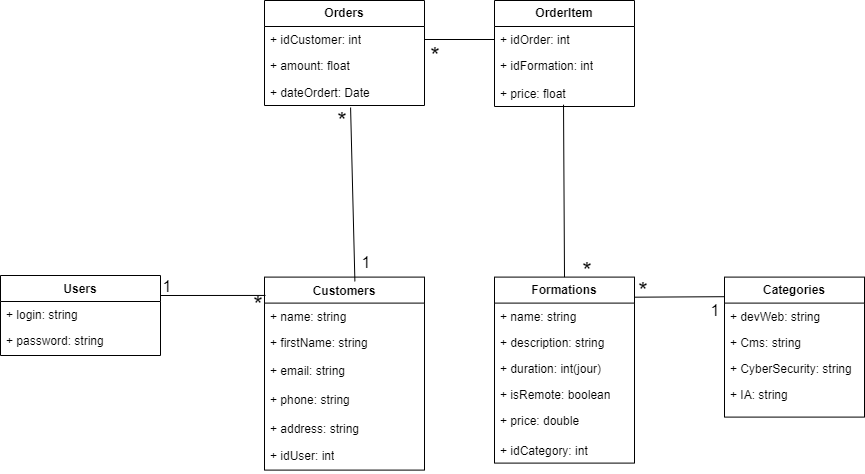

The diagram above was exported from draw.io. Its source (the exported page's mxGraphModel, read from the mxfile embedded in the PNG):
<mxGraphModel dx="2071" dy="541" grid="1" gridSize="10" guides="1" tooltips="1" connect="1" arrows="1" fold="1" page="1" pageScale="1" pageWidth="827" pageHeight="1169" math="0" shadow="0">
  <root>
    <mxCell id="0" />
    <mxCell id="1" parent="0" />
    <mxCell id="_SfsPitcWDhzp0vqcmLj-1" value="Customers" style="swimlane;fontStyle=1;align=center;verticalAlign=top;childLayout=stackLayout;horizontal=1;startSize=26;horizontalStack=0;resizeParent=1;resizeParentMax=0;resizeLast=0;collapsible=1;marginBottom=0;whiteSpace=wrap;html=1;" vertex="1" parent="1">
      <mxGeometry x="-297" y="637.6" width="160" height="193" as="geometry" />
    </mxCell>
    <mxCell id="_SfsPitcWDhzp0vqcmLj-2" value="+ name: string" style="text;strokeColor=none;fillColor=none;align=left;verticalAlign=top;spacingLeft=4;spacingRight=4;overflow=hidden;rotatable=0;points=[[0,0.5],[1,0.5]];portConstraint=eastwest;whiteSpace=wrap;html=1;" vertex="1" parent="_SfsPitcWDhzp0vqcmLj-1">
      <mxGeometry y="26" width="160" height="26" as="geometry" />
    </mxCell>
    <mxCell id="_SfsPitcWDhzp0vqcmLj-3" value="+ firstName: string" style="text;strokeColor=none;fillColor=none;align=left;verticalAlign=top;spacingLeft=4;spacingRight=4;overflow=hidden;rotatable=0;points=[[0,0.5],[1,0.5]];portConstraint=eastwest;whiteSpace=wrap;html=1;" vertex="1" parent="_SfsPitcWDhzp0vqcmLj-1">
      <mxGeometry y="52" width="160" height="28" as="geometry" />
    </mxCell>
    <mxCell id="_SfsPitcWDhzp0vqcmLj-4" value="+ email: string" style="text;strokeColor=none;fillColor=none;align=left;verticalAlign=top;spacingLeft=4;spacingRight=4;overflow=hidden;rotatable=0;points=[[0,0.5],[1,0.5]];portConstraint=eastwest;whiteSpace=wrap;html=1;" vertex="1" parent="_SfsPitcWDhzp0vqcmLj-1">
      <mxGeometry y="80" width="160" height="29" as="geometry" />
    </mxCell>
    <mxCell id="_SfsPitcWDhzp0vqcmLj-5" value="+ phone: string" style="text;strokeColor=none;fillColor=none;align=left;verticalAlign=top;spacingLeft=4;spacingRight=4;overflow=hidden;rotatable=0;points=[[0,0.5],[1,0.5]];portConstraint=eastwest;whiteSpace=wrap;html=1;" vertex="1" parent="_SfsPitcWDhzp0vqcmLj-1">
      <mxGeometry y="109" width="160" height="29" as="geometry" />
    </mxCell>
    <mxCell id="_SfsPitcWDhzp0vqcmLj-6" value="+ address: string" style="text;strokeColor=none;fillColor=none;align=left;verticalAlign=top;spacingLeft=4;spacingRight=4;overflow=hidden;rotatable=0;points=[[0,0.5],[1,0.5]];portConstraint=eastwest;whiteSpace=wrap;html=1;" vertex="1" parent="_SfsPitcWDhzp0vqcmLj-1">
      <mxGeometry y="138" width="160" height="27" as="geometry" />
    </mxCell>
    <mxCell id="_SfsPitcWDhzp0vqcmLj-7" value="+ idUser: int" style="text;strokeColor=none;fillColor=none;align=left;verticalAlign=top;spacingLeft=4;spacingRight=4;overflow=hidden;rotatable=0;points=[[0,0.5],[1,0.5]];portConstraint=eastwest;whiteSpace=wrap;html=1;" vertex="1" parent="_SfsPitcWDhzp0vqcmLj-1">
      <mxGeometry y="165" width="160" height="28" as="geometry" />
    </mxCell>
    <mxCell id="_SfsPitcWDhzp0vqcmLj-8" value="&lt;b&gt;Formations&lt;/b&gt;" style="swimlane;fontStyle=0;childLayout=stackLayout;horizontal=1;startSize=26;fillColor=none;horizontalStack=0;resizeParent=1;resizeParentMax=0;resizeLast=0;collapsible=1;marginBottom=0;whiteSpace=wrap;html=1;" vertex="1" parent="1">
      <mxGeometry x="-67" y="637.5999755859375" width="140" height="186" as="geometry" />
    </mxCell>
    <mxCell id="_SfsPitcWDhzp0vqcmLj-9" value="+ name: string" style="text;strokeColor=none;fillColor=none;align=left;verticalAlign=top;spacingLeft=4;spacingRight=4;overflow=hidden;rotatable=0;points=[[0,0.5],[1,0.5]];portConstraint=eastwest;whiteSpace=wrap;html=1;" vertex="1" parent="_SfsPitcWDhzp0vqcmLj-8">
      <mxGeometry y="26" width="140" height="26" as="geometry" />
    </mxCell>
    <mxCell id="_SfsPitcWDhzp0vqcmLj-10" value="+ description: string" style="text;strokeColor=none;fillColor=none;align=left;verticalAlign=top;spacingLeft=4;spacingRight=4;overflow=hidden;rotatable=0;points=[[0,0.5],[1,0.5]];portConstraint=eastwest;whiteSpace=wrap;html=1;" vertex="1" parent="_SfsPitcWDhzp0vqcmLj-8">
      <mxGeometry y="52" width="140" height="26" as="geometry" />
    </mxCell>
    <mxCell id="_SfsPitcWDhzp0vqcmLj-11" value="+ duration: int(jour)" style="text;strokeColor=none;fillColor=none;align=left;verticalAlign=top;spacingLeft=4;spacingRight=4;overflow=hidden;rotatable=0;points=[[0,0.5],[1,0.5]];portConstraint=eastwest;whiteSpace=wrap;html=1;" vertex="1" parent="_SfsPitcWDhzp0vqcmLj-8">
      <mxGeometry y="78" width="140" height="26" as="geometry" />
    </mxCell>
    <mxCell id="_SfsPitcWDhzp0vqcmLj-12" value="+ isRemote: boolean" style="text;strokeColor=none;fillColor=none;align=left;verticalAlign=top;spacingLeft=4;spacingRight=4;overflow=hidden;rotatable=0;points=[[0,0.5],[1,0.5]];portConstraint=eastwest;whiteSpace=wrap;html=1;" vertex="1" parent="_SfsPitcWDhzp0vqcmLj-8">
      <mxGeometry y="104" width="140" height="26" as="geometry" />
    </mxCell>
    <mxCell id="_SfsPitcWDhzp0vqcmLj-13" value="+ price: double" style="text;strokeColor=none;fillColor=none;align=left;verticalAlign=top;spacingLeft=4;spacingRight=4;overflow=hidden;rotatable=0;points=[[0,0.5],[1,0.5]];portConstraint=eastwest;whiteSpace=wrap;html=1;" vertex="1" parent="_SfsPitcWDhzp0vqcmLj-8">
      <mxGeometry y="130" width="140" height="30" as="geometry" />
    </mxCell>
    <mxCell id="_SfsPitcWDhzp0vqcmLj-14" value="+ idCategory: int" style="text;strokeColor=none;fillColor=none;align=left;verticalAlign=top;spacingLeft=4;spacingRight=4;overflow=hidden;rotatable=0;points=[[0,0.5],[1,0.5]];portConstraint=eastwest;whiteSpace=wrap;html=1;" vertex="1" parent="_SfsPitcWDhzp0vqcmLj-8">
      <mxGeometry y="160" width="140" height="26" as="geometry" />
    </mxCell>
    <mxCell id="_SfsPitcWDhzp0vqcmLj-15" value="&lt;b&gt;Categories&lt;/b&gt;" style="swimlane;fontStyle=0;childLayout=stackLayout;horizontal=1;startSize=26;fillColor=none;horizontalStack=0;resizeParent=1;resizeParentMax=0;resizeLast=0;collapsible=1;marginBottom=0;whiteSpace=wrap;html=1;" vertex="1" parent="1">
      <mxGeometry x="163" y="637.5999755859375" width="140" height="140" as="geometry" />
    </mxCell>
    <mxCell id="_SfsPitcWDhzp0vqcmLj-16" value="+ devWeb: string" style="text;strokeColor=none;fillColor=none;align=left;verticalAlign=top;spacingLeft=4;spacingRight=4;overflow=hidden;rotatable=0;points=[[0,0.5],[1,0.5]];portConstraint=eastwest;whiteSpace=wrap;html=1;" vertex="1" parent="_SfsPitcWDhzp0vqcmLj-15">
      <mxGeometry y="26" width="140" height="26" as="geometry" />
    </mxCell>
    <mxCell id="_SfsPitcWDhzp0vqcmLj-17" value="+ Cms: string" style="text;strokeColor=none;fillColor=none;align=left;verticalAlign=top;spacingLeft=4;spacingRight=4;overflow=hidden;rotatable=0;points=[[0,0.5],[1,0.5]];portConstraint=eastwest;whiteSpace=wrap;html=1;" vertex="1" parent="_SfsPitcWDhzp0vqcmLj-15">
      <mxGeometry y="52" width="140" height="26" as="geometry" />
    </mxCell>
    <mxCell id="_SfsPitcWDhzp0vqcmLj-18" value="+ CyberSecurity: string" style="text;strokeColor=none;fillColor=none;align=left;verticalAlign=top;spacingLeft=4;spacingRight=4;overflow=hidden;rotatable=0;points=[[0,0.5],[1,0.5]];portConstraint=eastwest;whiteSpace=wrap;html=1;" vertex="1" parent="_SfsPitcWDhzp0vqcmLj-15">
      <mxGeometry y="78" width="140" height="26" as="geometry" />
    </mxCell>
    <mxCell id="_SfsPitcWDhzp0vqcmLj-19" value="+ IA: string" style="text;strokeColor=none;fillColor=none;align=left;verticalAlign=top;spacingLeft=4;spacingRight=4;overflow=hidden;rotatable=0;points=[[0,0.5],[1,0.5]];portConstraint=eastwest;whiteSpace=wrap;html=1;" vertex="1" parent="_SfsPitcWDhzp0vqcmLj-15">
      <mxGeometry y="104" width="140" height="36" as="geometry" />
    </mxCell>
    <mxCell id="_SfsPitcWDhzp0vqcmLj-20" value="&lt;b&gt;Orders&lt;/b&gt;" style="swimlane;fontStyle=0;childLayout=stackLayout;horizontal=1;startSize=26;fillColor=none;horizontalStack=0;resizeParent=1;resizeParentMax=0;resizeLast=0;collapsible=1;marginBottom=0;whiteSpace=wrap;html=1;" vertex="1" parent="1">
      <mxGeometry x="-297" y="360.9999755859375" width="160" height="105" as="geometry" />
    </mxCell>
    <mxCell id="_SfsPitcWDhzp0vqcmLj-21" value="+ idCustomer: int" style="text;strokeColor=none;fillColor=none;align=left;verticalAlign=top;spacingLeft=4;spacingRight=4;overflow=hidden;rotatable=0;points=[[0,0.5],[1,0.5]];portConstraint=eastwest;whiteSpace=wrap;html=1;" vertex="1" parent="_SfsPitcWDhzp0vqcmLj-20">
      <mxGeometry y="26" width="160" height="26" as="geometry" />
    </mxCell>
    <mxCell id="_SfsPitcWDhzp0vqcmLj-22" value="+ amount: float" style="text;strokeColor=none;fillColor=none;align=left;verticalAlign=top;spacingLeft=4;spacingRight=4;overflow=hidden;rotatable=0;points=[[0,0.5],[1,0.5]];portConstraint=eastwest;whiteSpace=wrap;html=1;" vertex="1" parent="_SfsPitcWDhzp0vqcmLj-20">
      <mxGeometry y="52" width="160" height="27" as="geometry" />
    </mxCell>
    <mxCell id="_SfsPitcWDhzp0vqcmLj-23" value="+ dateOrdert: Date" style="text;strokeColor=none;fillColor=none;align=left;verticalAlign=top;spacingLeft=4;spacingRight=4;overflow=hidden;rotatable=0;points=[[0,0.5],[1,0.5]];portConstraint=eastwest;whiteSpace=wrap;html=1;" vertex="1" parent="_SfsPitcWDhzp0vqcmLj-20">
      <mxGeometry y="79" width="160" height="26" as="geometry" />
    </mxCell>
    <mxCell id="_SfsPitcWDhzp0vqcmLj-24" value="&lt;b&gt;OrderItem&lt;/b&gt;" style="swimlane;fontStyle=0;childLayout=stackLayout;horizontal=1;startSize=26;fillColor=none;horizontalStack=0;resizeParent=1;resizeParentMax=0;resizeLast=0;collapsible=1;marginBottom=0;whiteSpace=wrap;html=1;" vertex="1" parent="1">
      <mxGeometry x="-67" y="360.9999755859375" width="140" height="106" as="geometry" />
    </mxCell>
    <mxCell id="_SfsPitcWDhzp0vqcmLj-25" value="+ idOrder: int" style="text;strokeColor=none;fillColor=none;align=left;verticalAlign=top;spacingLeft=4;spacingRight=4;overflow=hidden;rotatable=0;points=[[0,0.5],[1,0.5]];portConstraint=eastwest;whiteSpace=wrap;html=1;" vertex="1" parent="_SfsPitcWDhzp0vqcmLj-24">
      <mxGeometry y="26" width="140" height="26" as="geometry" />
    </mxCell>
    <mxCell id="_SfsPitcWDhzp0vqcmLj-26" value="+ idFormation: int&lt;div&gt;&lt;br&gt;&lt;/div&gt;" style="text;strokeColor=none;fillColor=none;align=left;verticalAlign=top;spacingLeft=4;spacingRight=4;overflow=hidden;rotatable=0;points=[[0,0.5],[1,0.5]];portConstraint=eastwest;whiteSpace=wrap;html=1;" vertex="1" parent="_SfsPitcWDhzp0vqcmLj-24">
      <mxGeometry y="52" width="140" height="28" as="geometry" />
    </mxCell>
    <mxCell id="_SfsPitcWDhzp0vqcmLj-27" value="+ price: float&lt;div&gt;&lt;br&gt;&lt;/div&gt;" style="text;strokeColor=none;fillColor=none;align=left;verticalAlign=top;spacingLeft=4;spacingRight=4;overflow=hidden;rotatable=0;points=[[0,0.5],[1,0.5]];portConstraint=eastwest;whiteSpace=wrap;html=1;" vertex="1" parent="_SfsPitcWDhzp0vqcmLj-24">
      <mxGeometry y="80" width="140" height="26" as="geometry" />
    </mxCell>
    <mxCell id="_SfsPitcWDhzp0vqcmLj-28" value="" style="endArrow=none;html=1;rounded=0;exitX=0.5;exitY=0;exitDx=0;exitDy=0;entryX=0.493;entryY=0.931;entryDx=0;entryDy=0;entryPerimeter=0;" edge="1" parent="1" source="_SfsPitcWDhzp0vqcmLj-8" target="_SfsPitcWDhzp0vqcmLj-27">
      <mxGeometry width="50" height="50" relative="1" as="geometry">
        <mxPoint x="-27" y="597.5999755859375" as="sourcePoint" />
        <mxPoint x="13" y="567.5999755859375" as="targetPoint" />
      </mxGeometry>
    </mxCell>
    <mxCell id="_SfsPitcWDhzp0vqcmLj-29" value="" style="endArrow=none;html=1;rounded=0;entryX=1;entryY=0.5;entryDx=0;entryDy=0;exitX=0;exitY=0.5;exitDx=0;exitDy=0;" edge="1" parent="1" source="_SfsPitcWDhzp0vqcmLj-25" target="_SfsPitcWDhzp0vqcmLj-21">
      <mxGeometry width="50" height="50" relative="1" as="geometry">
        <mxPoint x="-127" y="587.5999755859375" as="sourcePoint" />
        <mxPoint x="-77" y="537.5999755859375" as="targetPoint" />
      </mxGeometry>
    </mxCell>
    <mxCell id="_SfsPitcWDhzp0vqcmLj-30" value="" style="endArrow=none;html=1;rounded=0;exitX=0.565;exitY=0.022;exitDx=0;exitDy=0;exitPerimeter=0;entryX=0.538;entryY=1.077;entryDx=0;entryDy=0;entryPerimeter=0;" edge="1" parent="1" source="_SfsPitcWDhzp0vqcmLj-1" target="_SfsPitcWDhzp0vqcmLj-23">
      <mxGeometry width="50" height="50" relative="1" as="geometry">
        <mxPoint x="-247" y="597.5999755859375" as="sourcePoint" />
        <mxPoint x="-222" y="530" as="targetPoint" />
      </mxGeometry>
    </mxCell>
    <mxCell id="_SfsPitcWDhzp0vqcmLj-31" value="" style="endArrow=none;html=1;rounded=0;exitX=1;exitY=0.108;exitDx=0;exitDy=0;exitPerimeter=0;entryX=0.002;entryY=0.14;entryDx=0;entryDy=0;entryPerimeter=0;" edge="1" parent="1" source="_SfsPitcWDhzp0vqcmLj-8" target="_SfsPitcWDhzp0vqcmLj-15">
      <mxGeometry width="50" height="50" relative="1" as="geometry">
        <mxPoint x="82" y="667.5999755859375" as="sourcePoint" />
        <mxPoint x="132" y="617.5999755859375" as="targetPoint" />
      </mxGeometry>
    </mxCell>
    <mxCell id="_SfsPitcWDhzp0vqcmLj-32" value="Users" style="swimlane;fontStyle=1;align=center;verticalAlign=top;childLayout=stackLayout;horizontal=1;startSize=26;horizontalStack=0;resizeParent=1;resizeParentMax=0;resizeLast=0;collapsible=1;marginBottom=0;whiteSpace=wrap;html=1;" vertex="1" parent="1">
      <mxGeometry x="-561" y="635.9999755859375" width="160" height="80" as="geometry" />
    </mxCell>
    <mxCell id="_SfsPitcWDhzp0vqcmLj-33" value="+ login: string" style="text;strokeColor=none;fillColor=none;align=left;verticalAlign=top;spacingLeft=4;spacingRight=4;overflow=hidden;rotatable=0;points=[[0,0.5],[1,0.5]];portConstraint=eastwest;whiteSpace=wrap;html=1;" vertex="1" parent="_SfsPitcWDhzp0vqcmLj-32">
      <mxGeometry y="26" width="160" height="26" as="geometry" />
    </mxCell>
    <mxCell id="_SfsPitcWDhzp0vqcmLj-34" value="+ password: string" style="text;strokeColor=none;fillColor=none;align=left;verticalAlign=top;spacingLeft=4;spacingRight=4;overflow=hidden;rotatable=0;points=[[0,0.5],[1,0.5]];portConstraint=eastwest;whiteSpace=wrap;html=1;" vertex="1" parent="_SfsPitcWDhzp0vqcmLj-32">
      <mxGeometry y="52" width="160" height="28" as="geometry" />
    </mxCell>
    <mxCell id="_SfsPitcWDhzp0vqcmLj-35" value="" style="endArrow=none;html=1;rounded=0;entryX=1;entryY=0.25;entryDx=0;entryDy=0;exitX=0.006;exitY=0.095;exitDx=0;exitDy=0;exitPerimeter=0;" edge="1" parent="1" source="_SfsPitcWDhzp0vqcmLj-1" target="_SfsPitcWDhzp0vqcmLj-32">
      <mxGeometry width="50" height="50" relative="1" as="geometry">
        <mxPoint x="-309" y="662" as="sourcePoint" />
        <mxPoint x="-379" y="662" as="targetPoint" />
      </mxGeometry>
    </mxCell>
    <mxCell id="_SfsPitcWDhzp0vqcmLj-36" value="1" style="text;strokeColor=none;fillColor=none;html=1;align=center;verticalAlign=middle;whiteSpace=wrap;rounded=0;fontSize=16;" vertex="1" parent="1">
      <mxGeometry x="-225" y="607.6" width="60" height="30" as="geometry" />
    </mxCell>
    <mxCell id="_SfsPitcWDhzp0vqcmLj-37" value="&lt;font style=&quot;font-size: 24px;&quot;&gt;*&lt;/font&gt;" style="text;strokeColor=none;fillColor=none;html=1;align=center;verticalAlign=middle;whiteSpace=wrap;rounded=0;fontSize=16;" vertex="1" parent="1">
      <mxGeometry x="-249" y="472" width="60" height="20" as="geometry" />
    </mxCell>
    <mxCell id="_SfsPitcWDhzp0vqcmLj-38" value="&lt;font style=&quot;font-size: 24px;&quot;&gt;*&lt;/font&gt;" style="text;strokeColor=none;fillColor=none;html=1;align=center;verticalAlign=middle;whiteSpace=wrap;rounded=0;fontSize=16;" vertex="1" parent="1">
      <mxGeometry x="-4" y="622" width="60" height="20" as="geometry" />
    </mxCell>
    <mxCell id="_SfsPitcWDhzp0vqcmLj-39" value="&lt;font style=&quot;font-size: 24px;&quot;&gt;*&lt;/font&gt;" style="text;strokeColor=none;fillColor=none;html=1;align=center;verticalAlign=middle;whiteSpace=wrap;rounded=0;fontSize=16;" vertex="1" parent="1">
      <mxGeometry x="-156" y="407" width="60" height="20" as="geometry" />
    </mxCell>
    <mxCell id="_SfsPitcWDhzp0vqcmLj-40" value="&lt;font style=&quot;font-size: 24px;&quot;&gt;*&lt;/font&gt;" style="text;strokeColor=none;fillColor=none;html=1;align=center;verticalAlign=middle;whiteSpace=wrap;rounded=0;fontSize=16;" vertex="1" parent="1">
      <mxGeometry x="52" y="642" width="60" height="20" as="geometry" />
    </mxCell>
    <mxCell id="_SfsPitcWDhzp0vqcmLj-41" value="1" style="text;strokeColor=none;fillColor=none;html=1;align=center;verticalAlign=middle;whiteSpace=wrap;rounded=0;fontSize=16;" vertex="1" parent="1">
      <mxGeometry x="124" y="656" width="60" height="30" as="geometry" />
    </mxCell>
    <mxCell id="_SfsPitcWDhzp0vqcmLj-42" value="1" style="text;strokeColor=none;fillColor=none;html=1;align=center;verticalAlign=middle;whiteSpace=wrap;rounded=0;fontSize=16;" vertex="1" parent="1">
      <mxGeometry x="-424" y="632" width="60" height="30" as="geometry" />
    </mxCell>
    <mxCell id="_SfsPitcWDhzp0vqcmLj-43" value="&lt;font style=&quot;font-size: 24px;&quot;&gt;*&lt;/font&gt;" style="text;strokeColor=none;fillColor=none;html=1;align=center;verticalAlign=middle;whiteSpace=wrap;rounded=0;fontSize=16;" vertex="1" parent="1">
      <mxGeometry x="-333" y="656" width="60" height="20" as="geometry" />
    </mxCell>
  </root>
</mxGraphModel>